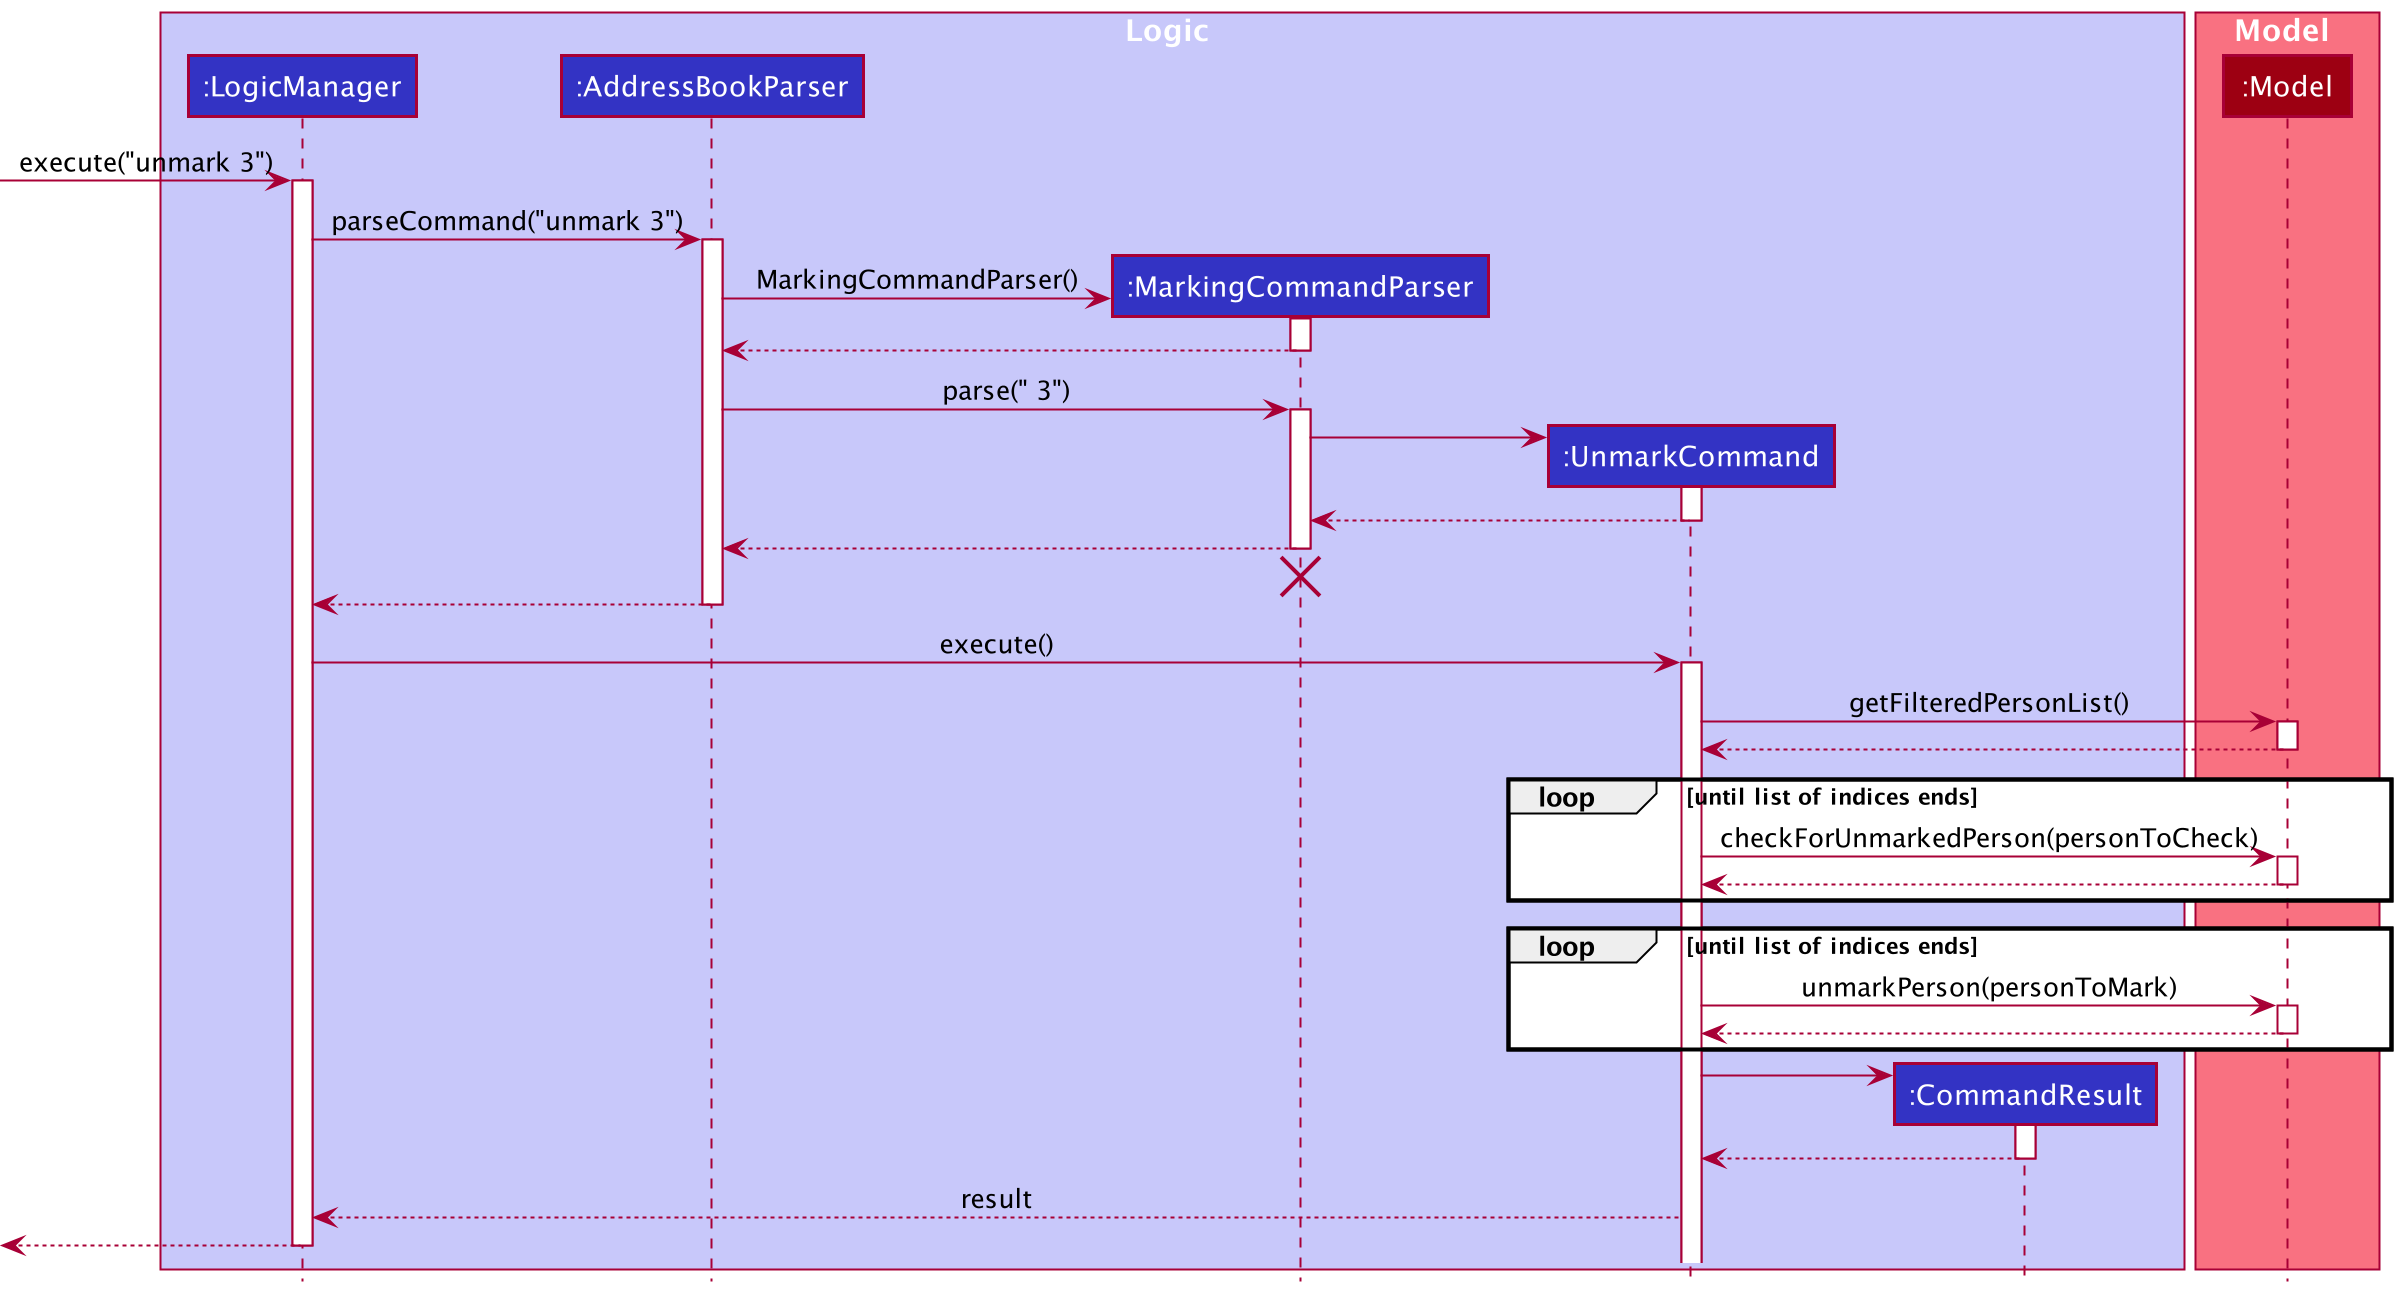

The diagram above was rendered by PlantUML. Its source (embedded in the PNG):
@startuml
!include style.puml

box Logic LOGIC_COLOR_T1
participant ":LogicManager" as LogicManager LOGIC_COLOR
participant ":AddressBookParser" as AddressBookParser LOGIC_COLOR
participant ":MarkingCommandParser" as MarkingCommandParser LOGIC_COLOR
participant ":UnmarkCommand" as UnmarkCommand LOGIC_COLOR
participant ":CommandResult" as CommandResult LOGIC_COLOR
end box

box Model MODEL_COLOR_T1
participant ":Model" as Model MODEL_COLOR
end box

[-> LogicManager : execute("unmark 3")
activate LogicManager

LogicManager -> AddressBookParser : parseCommand("unmark 3")
activate AddressBookParser

create MarkingCommandParser



AddressBookParser -> MarkingCommandParser: MarkingCommandParser()
activate MarkingCommandParser

MarkingCommandParser --> AddressBookParser

deactivate MarkingCommandParser

AddressBookParser -> MarkingCommandParser : parse(" 3")
activate MarkingCommandParser

create UnmarkCommand
MarkingCommandParser -> UnmarkCommand
activate UnmarkCommand

UnmarkCommand --> MarkingCommandParser :
deactivate UnmarkCommand

MarkingCommandParser --> AddressBookParser :
deactivate MarkingCommandParser
'Hidden arrow to position the destroy marker below the end of the activation bar.
MarkingCommandParser -[hidden]-> AddressBookParser:
destroy MarkingCommandParser

AddressBookParser --> LogicManager :
deactivate AddressBookParser

LogicManager -> UnmarkCommand : execute()
activate UnmarkCommand

UnmarkCommand -> Model : getFilteredPersonList()
activate Model
Model --> UnmarkCommand
deactivate Model

loop until list of indices ends
    UnmarkCommand -> Model: checkForUnmarkedPerson(personToCheck)
    activate Model
    Model --> UnmarkCommand:
    deactivate Model
end

loop until list of indices ends
    UnmarkCommand -> Model: unmarkPerson(personToMark)
    activate Model
    Model --> UnmarkCommand:
    deactivate Model
end

create CommandResult
UnmarkCommand -> CommandResult
activate CommandResult
CommandResult --> UnmarkCommand
deactivate CommandResult

UnmarkCommand --> LogicManager: result



[<--LogicManager
deactivate LogicManager
@enduml